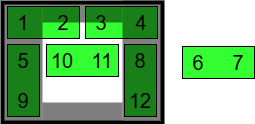

The diagram above was exported from draw.io. Its source (the exported page's mxGraphModel, read from the mxfile embedded in the PNG):
<mxGraphModel dx="324" dy="185" grid="1" gridSize="10" guides="1" tooltips="1" connect="1" arrows="1" fold="1" page="1" pageScale="1" pageWidth="850" pageHeight="1100" math="0" shadow="0">
  <root>
    <mxCell id="0" />
    <mxCell id="1" parent="0" />
    <mxCell id="H66dMszbWDrMUp2Ywanv-64" value="" style="rounded=0;whiteSpace=wrap;html=1;fillColor=none;strokeWidth=4;fontStyle=0;fontSize=20;" parent="1" vertex="1">
      <mxGeometry x="40" y="200" width="160" height="120" as="geometry" />
    </mxCell>
    <mxCell id="hYvTKMtbuiLAGlallVuK-3" value="" style="rounded=0;whiteSpace=wrap;html=1;strokeColor=none;opacity=50;fillColor=#000000;" parent="1" vertex="1">
      <mxGeometry x="80" y="300" width="80" height="20" as="geometry" />
    </mxCell>
    <mxCell id="keJX8hCFBO6RN592uTl8-1" value="" style="group" vertex="1" connectable="0" parent="1">
      <mxGeometry x="45" y="204" width="72" height="32" as="geometry" />
    </mxCell>
    <mxCell id="UiDQsC1uQ_QNoQyQSXJh-2" value="" style="rounded=0;whiteSpace=wrap;html=1;fillColor=#33FF33;fontStyle=0;fontSize=20;" parent="keJX8hCFBO6RN592uTl8-1" vertex="1">
      <mxGeometry width="72" height="32" as="geometry" />
    </mxCell>
    <mxCell id="H66dMszbWDrMUp2Ywanv-52" value="1" style="rounded=0;whiteSpace=wrap;html=1;fillColor=none;fontStyle=0;fontSize=20;strokeColor=none;" parent="keJX8hCFBO6RN592uTl8-1" vertex="1">
      <mxGeometry width="32" height="32" as="geometry" />
    </mxCell>
    <mxCell id="H66dMszbWDrMUp2Ywanv-53" value="2" style="rounded=0;whiteSpace=wrap;html=1;fillColor=none;fontStyle=0;fontSize=20;strokeColor=none;" parent="keJX8hCFBO6RN592uTl8-1" vertex="1">
      <mxGeometry x="40" width="32" height="32" as="geometry" />
    </mxCell>
    <mxCell id="keJX8hCFBO6RN592uTl8-2" value="" style="group" vertex="1" connectable="0" parent="1">
      <mxGeometry x="123" y="204" width="72" height="32" as="geometry" />
    </mxCell>
    <mxCell id="UiDQsC1uQ_QNoQyQSXJh-3" value="" style="rounded=0;whiteSpace=wrap;html=1;fillColor=#33FF33;fontStyle=0;fontSize=20;" parent="keJX8hCFBO6RN592uTl8-2" vertex="1">
      <mxGeometry width="72" height="32" as="geometry" />
    </mxCell>
    <mxCell id="H66dMszbWDrMUp2Ywanv-54" value="3" style="rounded=0;whiteSpace=wrap;html=1;fillColor=none;fontStyle=0;fontSize=20;strokeColor=none;" parent="keJX8hCFBO6RN592uTl8-2" vertex="1">
      <mxGeometry width="32" height="32" as="geometry" />
    </mxCell>
    <mxCell id="H66dMszbWDrMUp2Ywanv-55" value="4" style="rounded=0;whiteSpace=wrap;html=1;fillColor=none;fontStyle=0;fontSize=20;strokeColor=none;" parent="keJX8hCFBO6RN592uTl8-2" vertex="1">
      <mxGeometry x="40" width="32" height="32" as="geometry" />
    </mxCell>
    <mxCell id="keJX8hCFBO6RN592uTl8-3" value="" style="group" vertex="1" connectable="0" parent="1">
      <mxGeometry x="45" y="242" width="32" height="72" as="geometry" />
    </mxCell>
    <mxCell id="UiDQsC1uQ_QNoQyQSXJh-5" value="" style="rounded=0;whiteSpace=wrap;html=1;fillColor=#33FF33;fontStyle=0;fontSize=20;rotation=-90;" parent="keJX8hCFBO6RN592uTl8-3" vertex="1">
      <mxGeometry x="-20" y="20" width="72" height="32" as="geometry" />
    </mxCell>
    <mxCell id="H66dMszbWDrMUp2Ywanv-56" value="5" style="rounded=0;whiteSpace=wrap;html=1;fillColor=none;fontStyle=0;fontSize=20;strokeColor=none;" parent="keJX8hCFBO6RN592uTl8-3" vertex="1">
      <mxGeometry width="32" height="32" as="geometry" />
    </mxCell>
    <mxCell id="H66dMszbWDrMUp2Ywanv-60" value="9" style="rounded=0;whiteSpace=wrap;html=1;fillColor=none;fontStyle=0;fontSize=20;strokeColor=none;" parent="keJX8hCFBO6RN592uTl8-3" vertex="1">
      <mxGeometry y="40" width="32" height="32" as="geometry" />
    </mxCell>
    <mxCell id="keJX8hCFBO6RN592uTl8-4" value="" style="group" vertex="1" connectable="0" parent="1">
      <mxGeometry x="84" y="242" width="72" height="32" as="geometry" />
    </mxCell>
    <mxCell id="UiDQsC1uQ_QNoQyQSXJh-4" value="" style="rounded=0;whiteSpace=wrap;html=1;fillColor=#33FF33;fontStyle=0;fontSize=20;" parent="keJX8hCFBO6RN592uTl8-4" vertex="1">
      <mxGeometry width="72" height="32" as="geometry" />
    </mxCell>
    <mxCell id="H66dMszbWDrMUp2Ywanv-61" value="10" style="rounded=0;whiteSpace=wrap;html=1;fillColor=none;fontStyle=0;fontSize=20;strokeColor=none;" parent="keJX8hCFBO6RN592uTl8-4" vertex="1">
      <mxGeometry width="32" height="32" as="geometry" />
    </mxCell>
    <mxCell id="H66dMszbWDrMUp2Ywanv-62" value="11" style="rounded=0;whiteSpace=wrap;html=1;fillColor=none;fontStyle=0;fontSize=20;strokeColor=none;" parent="keJX8hCFBO6RN592uTl8-4" vertex="1">
      <mxGeometry x="40" width="32" height="32" as="geometry" />
    </mxCell>
    <mxCell id="keJX8hCFBO6RN592uTl8-5" value="" style="group" vertex="1" connectable="0" parent="1">
      <mxGeometry x="162" y="242" width="32" height="72" as="geometry" />
    </mxCell>
    <mxCell id="UiDQsC1uQ_QNoQyQSXJh-6" value="" style="rounded=0;whiteSpace=wrap;html=1;fillColor=#33FF33;fontStyle=0;fontSize=20;rotation=-90;" parent="keJX8hCFBO6RN592uTl8-5" vertex="1">
      <mxGeometry x="-20" y="20" width="72" height="32" as="geometry" />
    </mxCell>
    <mxCell id="H66dMszbWDrMUp2Ywanv-59" value="8" style="rounded=0;whiteSpace=wrap;html=1;fillColor=none;fontStyle=0;fontSize=20;strokeColor=none;" parent="keJX8hCFBO6RN592uTl8-5" vertex="1">
      <mxGeometry width="32" height="32" as="geometry" />
    </mxCell>
    <mxCell id="H66dMszbWDrMUp2Ywanv-63" value="12" style="rounded=0;whiteSpace=wrap;html=1;fillColor=none;fontStyle=0;fontSize=20;strokeColor=none;" parent="keJX8hCFBO6RN592uTl8-5" vertex="1">
      <mxGeometry y="40" width="32" height="32" as="geometry" />
    </mxCell>
    <mxCell id="keJX8hCFBO6RN592uTl8-6" value="" style="group" vertex="1" connectable="0" parent="1">
      <mxGeometry x="220" y="244" width="72" height="32" as="geometry" />
    </mxCell>
    <mxCell id="A_wawmmRlIDYuhi_M4zb-3" value="" style="rounded=0;whiteSpace=wrap;html=1;fillColor=#33FF33;fontStyle=0;fontSize=20;" parent="keJX8hCFBO6RN592uTl8-6" vertex="1">
      <mxGeometry width="72" height="32" as="geometry" />
    </mxCell>
    <mxCell id="A_wawmmRlIDYuhi_M4zb-1" value="6" style="rounded=0;whiteSpace=wrap;html=1;fillColor=none;fontStyle=0;fontSize=20;strokeColor=none;" parent="keJX8hCFBO6RN592uTl8-6" vertex="1">
      <mxGeometry width="32" height="32" as="geometry" />
    </mxCell>
    <mxCell id="A_wawmmRlIDYuhi_M4zb-2" value="7" style="rounded=0;whiteSpace=wrap;html=1;fillColor=none;fontStyle=0;fontSize=20;strokeColor=none;" parent="keJX8hCFBO6RN592uTl8-6" vertex="1">
      <mxGeometry x="40" width="32" height="32" as="geometry" />
    </mxCell>
    <mxCell id="hYvTKMtbuiLAGlallVuK-2" value="" style="rounded=0;whiteSpace=wrap;html=1;strokeColor=none;opacity=50;fillColor=#000000;" parent="1" vertex="1">
      <mxGeometry x="80" y="200" width="80" height="20" as="geometry" />
    </mxCell>
    <mxCell id="hYvTKMtbuiLAGlallVuK-4" value="" style="rounded=0;whiteSpace=wrap;html=1;strokeColor=none;opacity=50;fillColor=#000000;" parent="1" vertex="1">
      <mxGeometry x="40" y="200" width="40" height="120" as="geometry" />
    </mxCell>
    <mxCell id="hYvTKMtbuiLAGlallVuK-5" value="" style="rounded=0;whiteSpace=wrap;html=1;strokeColor=none;opacity=50;fillColor=#000000;" parent="1" vertex="1">
      <mxGeometry x="160" y="198" width="40" height="120" as="geometry" />
    </mxCell>
  </root>
</mxGraphModel>